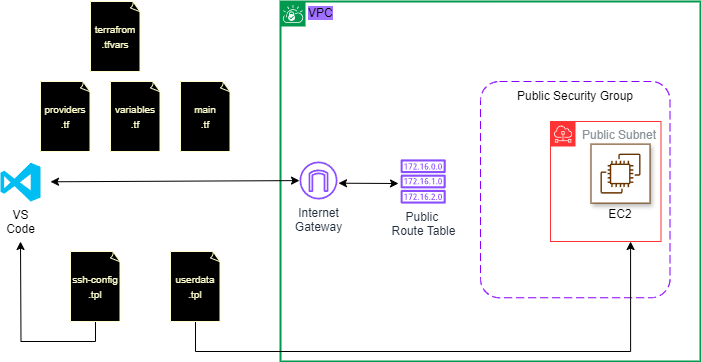

The diagram above was exported from draw.io. Its source (the exported page's mxGraphModel, read from the mxfile embedded in the PNG):
<mxGraphModel dx="875" dy="479" grid="1" gridSize="10" guides="1" tooltips="1" connect="1" arrows="1" fold="1" page="1" pageScale="1" pageWidth="850" pageHeight="1100" math="0" shadow="0">
  <root>
    <mxCell id="0" />
    <mxCell id="1" parent="0" />
    <mxCell id="nNCnG_V12j7tVij-2JQG-1" value="VPC" style="shape=mxgraph.ibm.box;prType=vpc;fontStyle=0;verticalAlign=top;align=left;spacingLeft=32;spacingTop=4;rounded=0;whiteSpace=wrap;html=1;strokeWidth=2;dashed=0;container=1;spacing=-4;collapsible=0;expand=0;recursiveResize=0;gradientColor=none;fillColor=none;strokeColor=#00994D;labelBackgroundColor=#A070FF;" vertex="1" parent="1">
      <mxGeometry x="340" y="290" width="420" height="360" as="geometry" />
    </mxCell>
    <mxCell id="nNCnG_V12j7tVij-2JQG-4" value="Public Subnet" style="sketch=0;outlineConnect=0;gradientColor=none;html=1;whiteSpace=wrap;fontSize=12;fontStyle=0;shape=mxgraph.aws4.group;grIcon=mxgraph.aws4.group_subnet;strokeColor=#FF3333;fillColor=none;verticalAlign=top;align=left;spacingLeft=30;fontColor=#879196;dashed=0;" vertex="1" parent="nNCnG_V12j7tVij-2JQG-1">
      <mxGeometry x="270" y="120" width="110.5" height="120" as="geometry" />
    </mxCell>
    <mxCell id="nNCnG_V12j7tVij-2JQG-5" value="" style="rounded=1;arcSize=10;dashed=1;strokeColor=#8c00ff;fillColor=none;gradientColor=none;dashPattern=8 4;strokeWidth=1;" vertex="1" parent="nNCnG_V12j7tVij-2JQG-1">
      <mxGeometry x="200" y="80" width="189.5" height="216.25" as="geometry" />
    </mxCell>
    <mxCell id="nNCnG_V12j7tVij-2JQG-6" value="Public Security Group" style="text;html=1;align=center;verticalAlign=middle;whiteSpace=wrap;rounded=0;" vertex="1" parent="nNCnG_V12j7tVij-2JQG-1">
      <mxGeometry x="214.75" y="80" width="160" height="30" as="geometry" />
    </mxCell>
    <mxCell id="nNCnG_V12j7tVij-2JQG-7" value="Public&amp;nbsp;&lt;div&gt;Route Table&lt;/div&gt;" style="sketch=0;outlineConnect=0;fontColor=#232F3E;gradientColor=none;fillColor=#8C4FFF;strokeColor=none;dashed=0;verticalLabelPosition=bottom;verticalAlign=top;align=center;html=1;fontSize=12;fontStyle=0;aspect=fixed;pointerEvents=1;shape=mxgraph.aws4.route_table;" vertex="1" parent="nNCnG_V12j7tVij-2JQG-1">
      <mxGeometry x="120" y="157.91" width="45.35" height="44.19" as="geometry" />
    </mxCell>
    <mxCell id="nNCnG_V12j7tVij-2JQG-8" value="Internet&lt;div&gt;Gateway&lt;/div&gt;" style="sketch=0;outlineConnect=0;fontColor=#232F3E;gradientColor=none;fillColor=#8C4FFF;strokeColor=none;dashed=0;verticalLabelPosition=bottom;verticalAlign=top;align=center;html=1;fontSize=12;fontStyle=0;aspect=fixed;pointerEvents=1;shape=mxgraph.aws4.internet_gateway;" vertex="1" parent="nNCnG_V12j7tVij-2JQG-1">
      <mxGeometry x="19" y="160" width="38" height="38" as="geometry" />
    </mxCell>
    <mxCell id="nNCnG_V12j7tVij-2JQG-17" value="" style="endArrow=classic;startArrow=classic;html=1;rounded=0;" edge="1" parent="nNCnG_V12j7tVij-2JQG-1">
      <mxGeometry width="50" height="50" relative="1" as="geometry">
        <mxPoint x="118" y="182" as="sourcePoint" />
        <mxPoint x="58" y="181.69499999999988" as="targetPoint" />
      </mxGeometry>
    </mxCell>
    <mxCell id="nNCnG_V12j7tVij-2JQG-18" value="" style="sketch=0;outlineConnect=0;strokeColor=#663300;fillColor=none;dashed=0;verticalLabelPosition=middle;verticalAlign=bottom;align=center;html=1;whiteSpace=wrap;fontSize=10;fontStyle=1;spacing=3;shape=mxgraph.aws4.productIcon;prIcon=mxgraph.aws4.ec2;labelBackgroundColor=#663300;gradientColor=none;shadow=1;" vertex="1" parent="nNCnG_V12j7tVij-2JQG-1">
      <mxGeometry x="310" y="142.1" width="60" height="60" as="geometry" />
    </mxCell>
    <mxCell id="nNCnG_V12j7tVij-2JQG-19" value="EC2" style="text;html=1;align=center;verticalAlign=middle;whiteSpace=wrap;rounded=0;" vertex="1" parent="nNCnG_V12j7tVij-2JQG-1">
      <mxGeometry x="310" y="198" width="60" height="30" as="geometry" />
    </mxCell>
    <mxCell id="nNCnG_V12j7tVij-2JQG-9" value="VS&lt;div&gt;Code&lt;/div&gt;" style="verticalLabelPosition=bottom;html=1;verticalAlign=top;align=center;strokeColor=none;fillColor=#00BEF2;shape=mxgraph.azure.visual_studio_online;" vertex="1" parent="1">
      <mxGeometry x="60" y="451.25" width="40" height="38.75" as="geometry" />
    </mxCell>
    <mxCell id="nNCnG_V12j7tVij-2JQG-16" value="" style="endArrow=classic;startArrow=classic;html=1;rounded=0;" edge="1" parent="1" target="nNCnG_V12j7tVij-2JQG-8">
      <mxGeometry width="50" height="50" relative="1" as="geometry">
        <mxPoint x="110" y="470.28" as="sourcePoint" />
        <mxPoint x="340" y="470.27999999999986" as="targetPoint" />
      </mxGeometry>
    </mxCell>
    <mxCell id="nNCnG_V12j7tVij-2JQG-22" value="&lt;font size=&quot;1&quot;&gt;terrafrom&lt;/font&gt;&lt;div&gt;&lt;font size=&quot;1&quot;&gt;.tfvars&lt;/font&gt;&lt;/div&gt;" style="whiteSpace=wrap;html=1;shape=mxgraph.basic.document;fillColor=#000000;strokeColor=#FFFFCC;fontColor=#FFFFCC;" vertex="1" parent="1">
      <mxGeometry x="150" y="290" width="50" height="70" as="geometry" />
    </mxCell>
    <mxCell id="nNCnG_V12j7tVij-2JQG-23" value="&lt;font size=&quot;1&quot;&gt;providers&lt;/font&gt;&lt;div&gt;&lt;font size=&quot;1&quot;&gt;.tf&lt;/font&gt;&lt;/div&gt;" style="whiteSpace=wrap;html=1;shape=mxgraph.basic.document;fillColor=#000000;strokeColor=#FFFFCC;fontColor=#FFFFCC;" vertex="1" parent="1">
      <mxGeometry x="100" y="370" width="50" height="70" as="geometry" />
    </mxCell>
    <mxCell id="nNCnG_V12j7tVij-2JQG-24" value="&lt;font size=&quot;1&quot;&gt;variables&lt;/font&gt;&lt;div&gt;&lt;font size=&quot;1&quot;&gt;.tf&lt;/font&gt;&lt;/div&gt;" style="whiteSpace=wrap;html=1;shape=mxgraph.basic.document;fillColor=#000000;strokeColor=#FFFFCC;fontColor=#FFFFCC;" vertex="1" parent="1">
      <mxGeometry x="170" y="370" width="50" height="70" as="geometry" />
    </mxCell>
    <mxCell id="nNCnG_V12j7tVij-2JQG-25" value="&lt;font size=&quot;1&quot;&gt;main&lt;/font&gt;&lt;div&gt;&lt;font size=&quot;1&quot;&gt;.tf&lt;/font&gt;&lt;/div&gt;" style="whiteSpace=wrap;html=1;shape=mxgraph.basic.document;fillColor=#000000;strokeColor=#FFFFCC;fontColor=#FFFFCC;" vertex="1" parent="1">
      <mxGeometry x="240" y="370" width="50" height="70" as="geometry" />
    </mxCell>
    <mxCell id="nNCnG_V12j7tVij-2JQG-28" style="edgeStyle=orthogonalEdgeStyle;rounded=0;orthogonalLoop=1;jettySize=auto;html=1;exitX=0.5;exitY=1;exitDx=0;exitDy=0;exitPerimeter=0;" edge="1" parent="1" source="nNCnG_V12j7tVij-2JQG-26">
      <mxGeometry relative="1" as="geometry">
        <mxPoint x="80" y="529.9999999999999" as="targetPoint" />
      </mxGeometry>
    </mxCell>
    <mxCell id="nNCnG_V12j7tVij-2JQG-26" value="&lt;font size=&quot;1&quot;&gt;ssh-config&lt;/font&gt;&lt;div&gt;&lt;font size=&quot;1&quot;&gt;.tpl&lt;/font&gt;&lt;/div&gt;" style="whiteSpace=wrap;html=1;shape=mxgraph.basic.document;fillColor=#000000;strokeColor=#FFFFCC;fontColor=#FFFFCC;" vertex="1" parent="1">
      <mxGeometry x="130" y="540" width="50" height="70" as="geometry" />
    </mxCell>
    <mxCell id="nNCnG_V12j7tVij-2JQG-31" value="" style="edgeStyle=orthogonalEdgeStyle;rounded=0;orthogonalLoop=1;jettySize=auto;html=1;entryX=0.792;entryY=0.74;entryDx=0;entryDy=0;entryPerimeter=0;" edge="1" parent="1" source="nNCnG_V12j7tVij-2JQG-27" target="nNCnG_V12j7tVij-2JQG-5">
      <mxGeometry relative="1" as="geometry">
        <mxPoint x="280" y="750" as="targetPoint" />
        <Array as="points">
          <mxPoint x="255" y="640" />
          <mxPoint x="690" y="640" />
        </Array>
      </mxGeometry>
    </mxCell>
    <mxCell id="nNCnG_V12j7tVij-2JQG-27" value="&lt;font size=&quot;1&quot;&gt;userdata&lt;/font&gt;&lt;div&gt;&lt;font size=&quot;1&quot;&gt;.tpl&lt;/font&gt;&lt;/div&gt;" style="whiteSpace=wrap;html=1;shape=mxgraph.basic.document;fillColor=#000000;strokeColor=#FFFFCC;fontColor=#FFFFCC;" vertex="1" parent="1">
      <mxGeometry x="230" y="540" width="50" height="70" as="geometry" />
    </mxCell>
  </root>
</mxGraphModel>